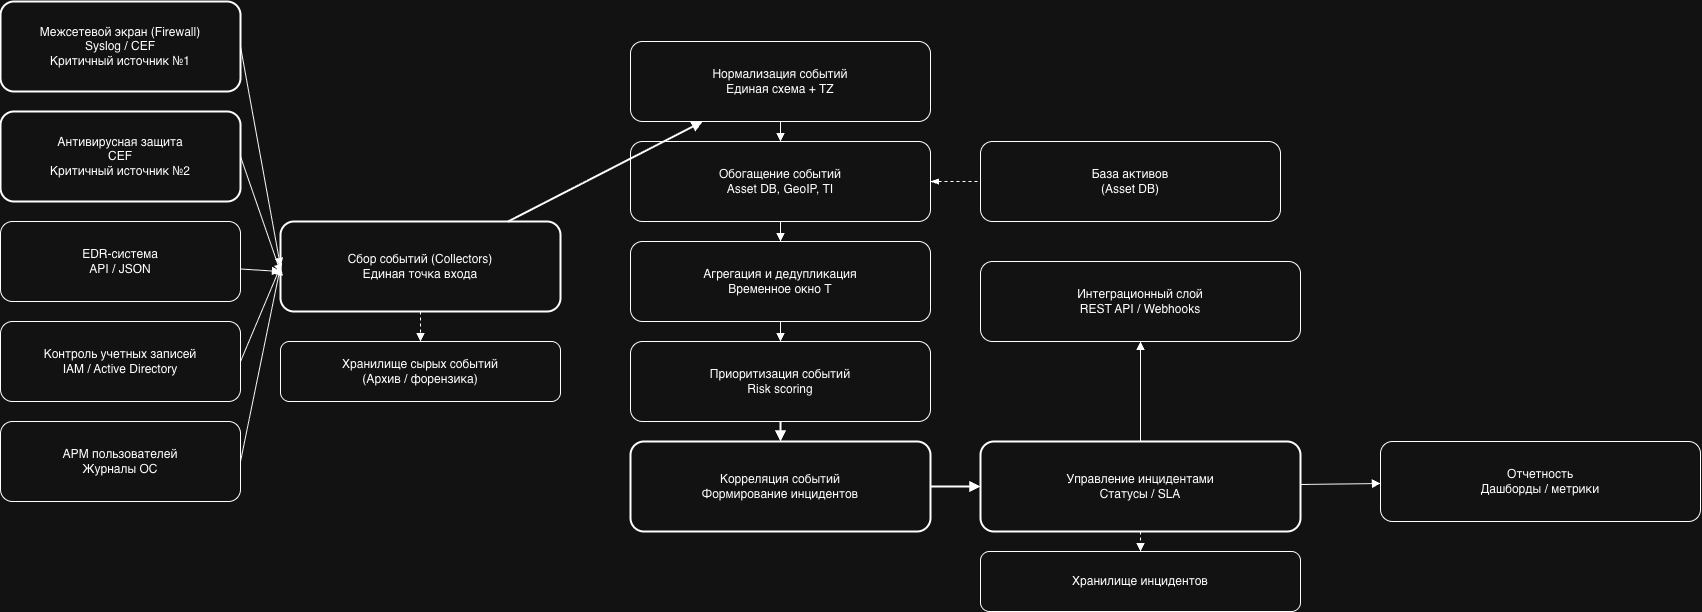

The diagram above was exported from draw.io. Its source (the exported page's mxGraphModel, read from the mxfile embedded in the PNG):
<mxGraphModel dx="1775" dy="1367" grid="1" gridSize="10" guides="1" tooltips="1" connect="1" arrows="1" fold="1" page="1" pageScale="1" pageWidth="827" pageHeight="1169" math="0" shadow="0">
  <root>
    <mxCell id="0" />
    <mxCell id="1" parent="0" />
    <mxCell id="9CD1FE_spZkaA8G9Vs_m-102" value="Межсетевой экран (Firewall)&#10;Syslog / CEF&#10;Критичный источник №1" style="rounded=1;whiteSpace=wrap;html=1;strokeWidth=2;" parent="1" vertex="1">
      <mxGeometry x="20" y="40" width="240" height="90" as="geometry" />
    </mxCell>
    <mxCell id="9CD1FE_spZkaA8G9Vs_m-103" value="Антивирусная защита&#10;CEF&#10;Критичный источник №2" style="rounded=1;whiteSpace=wrap;html=1;strokeWidth=2;" parent="1" vertex="1">
      <mxGeometry x="20" y="150" width="240" height="90" as="geometry" />
    </mxCell>
    <mxCell id="9CD1FE_spZkaA8G9Vs_m-104" value="EDR-система&#10;API / JSON" style="rounded=1;whiteSpace=wrap;html=1;" parent="1" vertex="1">
      <mxGeometry x="20" y="260" width="240" height="80" as="geometry" />
    </mxCell>
    <mxCell id="9CD1FE_spZkaA8G9Vs_m-105" value="Контроль учетных записей&#10;IAM / Active Directory" style="rounded=1;whiteSpace=wrap;html=1;" parent="1" vertex="1">
      <mxGeometry x="20" y="360" width="240" height="80" as="geometry" />
    </mxCell>
    <mxCell id="9CD1FE_spZkaA8G9Vs_m-106" value="АРМ пользователей&#10;Журналы ОС" style="rounded=1;whiteSpace=wrap;html=1;" parent="1" vertex="1">
      <mxGeometry x="20" y="460" width="240" height="80" as="geometry" />
    </mxCell>
    <mxCell id="9CD1FE_spZkaA8G9Vs_m-107" value="Сбор событий (Collectors)&#10;Единая точка входа" style="rounded=1;whiteSpace=wrap;html=1;strokeWidth=2;" parent="1" vertex="1">
      <mxGeometry x="300" y="260" width="280" height="90" as="geometry" />
    </mxCell>
    <mxCell id="9CD1FE_spZkaA8G9Vs_m-108" value="Хранилище сырых событий&#10;(Архив / форензика)" style="rounded=1;whiteSpace=wrap;html=1;fillColor=default;" parent="1" vertex="1">
      <mxGeometry x="300" y="380" width="280" height="60" as="geometry" />
    </mxCell>
    <mxCell id="9CD1FE_spZkaA8G9Vs_m-109" value="Нормализация событий&#10;Единая схема + TZ" style="rounded=1;whiteSpace=wrap;html=1;" parent="1" vertex="1">
      <mxGeometry x="650" y="80" width="300" height="80" as="geometry" />
    </mxCell>
    <mxCell id="9CD1FE_spZkaA8G9Vs_m-110" value="Обогащение событий&#10;Asset DB, GeoIP, TI" style="rounded=1;whiteSpace=wrap;html=1;" parent="1" vertex="1">
      <mxGeometry x="650" y="180" width="300" height="80" as="geometry" />
    </mxCell>
    <mxCell id="9CD1FE_spZkaA8G9Vs_m-111" value="Агрегация и дедупликация&#10;Временное окно T" style="rounded=1;whiteSpace=wrap;html=1;" parent="1" vertex="1">
      <mxGeometry x="650" y="280" width="300" height="80" as="geometry" />
    </mxCell>
    <mxCell id="9CD1FE_spZkaA8G9Vs_m-112" value="Приоритизация событий&#10;Risk scoring" style="rounded=1;whiteSpace=wrap;html=1;" parent="1" vertex="1">
      <mxGeometry x="650" y="380" width="300" height="80" as="geometry" />
    </mxCell>
    <mxCell id="9CD1FE_spZkaA8G9Vs_m-113" value="Корреляция событий&#10;Формирование инцидентов" style="rounded=1;whiteSpace=wrap;html=1;strokeWidth=2;" parent="1" vertex="1">
      <mxGeometry x="650" y="480" width="300" height="90" as="geometry" />
    </mxCell>
    <mxCell id="9CD1FE_spZkaA8G9Vs_m-114" value="Управление инцидентами&#10;Статусы / SLA" style="rounded=1;whiteSpace=wrap;html=1;strokeWidth=2;" parent="1" vertex="1">
      <mxGeometry x="1000" y="480" width="320" height="90" as="geometry" />
    </mxCell>
    <mxCell id="9CD1FE_spZkaA8G9Vs_m-115" value="Хранилище инцидентов" style="rounded=1;whiteSpace=wrap;html=1;fillColor=default;" parent="1" vertex="1">
      <mxGeometry x="1000" y="590" width="320" height="60" as="geometry" />
    </mxCell>
    <mxCell id="9CD1FE_spZkaA8G9Vs_m-116" value="Интеграционный слой&#10;REST API / Webhooks" style="rounded=1;whiteSpace=wrap;html=1;" parent="1" vertex="1">
      <mxGeometry x="1000" y="300" width="320" height="80" as="geometry" />
    </mxCell>
    <mxCell id="9CD1FE_spZkaA8G9Vs_m-117" value="Отчетность&#10;Дашборды / метрики" style="rounded=1;whiteSpace=wrap;html=1;" parent="1" vertex="1">
      <mxGeometry x="1400" y="480" width="320" height="80" as="geometry" />
    </mxCell>
    <mxCell id="9CD1FE_spZkaA8G9Vs_m-118" style="endArrow=block;html=1;exitX=1;exitY=0.5;exitDx=0;exitDy=0;entryX=0;entryY=0.5;entryDx=0;entryDy=0;" parent="1" source="9CD1FE_spZkaA8G9Vs_m-102" target="9CD1FE_spZkaA8G9Vs_m-107" edge="1">
      <mxGeometry relative="1" as="geometry" />
    </mxCell>
    <mxCell id="9CD1FE_spZkaA8G9Vs_m-119" style="endArrow=block;html=1;exitX=1;exitY=0.5;exitDx=0;exitDy=0;entryX=0.001;entryY=0.57;entryDx=0;entryDy=0;entryPerimeter=0;" parent="1" source="9CD1FE_spZkaA8G9Vs_m-103" target="9CD1FE_spZkaA8G9Vs_m-107" edge="1">
      <mxGeometry relative="1" as="geometry" />
    </mxCell>
    <mxCell id="9CD1FE_spZkaA8G9Vs_m-120" style="endArrow=block;html=1;" parent="1" source="9CD1FE_spZkaA8G9Vs_m-104" edge="1">
      <mxGeometry relative="1" as="geometry">
        <mxPoint x="300" y="310" as="targetPoint" />
      </mxGeometry>
    </mxCell>
    <mxCell id="9CD1FE_spZkaA8G9Vs_m-121" style="endArrow=block;html=1;exitX=1;exitY=0.5;exitDx=0;exitDy=0;entryX=0;entryY=0.5;entryDx=0;entryDy=0;" parent="1" source="9CD1FE_spZkaA8G9Vs_m-105" target="9CD1FE_spZkaA8G9Vs_m-107" edge="1">
      <mxGeometry relative="1" as="geometry" />
    </mxCell>
    <mxCell id="9CD1FE_spZkaA8G9Vs_m-122" style="endArrow=block;html=1;exitX=1;exitY=0.5;exitDx=0;exitDy=0;entryX=0;entryY=0.5;entryDx=0;entryDy=0;" parent="1" source="9CD1FE_spZkaA8G9Vs_m-106" target="9CD1FE_spZkaA8G9Vs_m-107" edge="1">
      <mxGeometry relative="1" as="geometry" />
    </mxCell>
    <mxCell id="9CD1FE_spZkaA8G9Vs_m-123" style="endArrow=block;html=1;strokeWidth=2;" parent="1" source="9CD1FE_spZkaA8G9Vs_m-107" target="9CD1FE_spZkaA8G9Vs_m-109" edge="1">
      <mxGeometry relative="1" as="geometry" />
    </mxCell>
    <mxCell id="9CD1FE_spZkaA8G9Vs_m-124" style="dashed=1;endArrow=block;html=1;" parent="1" source="9CD1FE_spZkaA8G9Vs_m-107" target="9CD1FE_spZkaA8G9Vs_m-108" edge="1">
      <mxGeometry relative="1" as="geometry" />
    </mxCell>
    <mxCell id="9CD1FE_spZkaA8G9Vs_m-125" style="endArrow=block;html=1;" parent="1" source="9CD1FE_spZkaA8G9Vs_m-109" target="9CD1FE_spZkaA8G9Vs_m-110" edge="1">
      <mxGeometry relative="1" as="geometry" />
    </mxCell>
    <mxCell id="9CD1FE_spZkaA8G9Vs_m-126" style="endArrow=block;html=1;" parent="1" source="9CD1FE_spZkaA8G9Vs_m-110" target="9CD1FE_spZkaA8G9Vs_m-111" edge="1">
      <mxGeometry relative="1" as="geometry" />
    </mxCell>
    <mxCell id="9CD1FE_spZkaA8G9Vs_m-127" style="endArrow=block;html=1;" parent="1" source="9CD1FE_spZkaA8G9Vs_m-111" target="9CD1FE_spZkaA8G9Vs_m-112" edge="1">
      <mxGeometry relative="1" as="geometry" />
    </mxCell>
    <mxCell id="9CD1FE_spZkaA8G9Vs_m-128" style="endArrow=block;html=1;strokeWidth=2;" parent="1" source="9CD1FE_spZkaA8G9Vs_m-112" target="9CD1FE_spZkaA8G9Vs_m-113" edge="1">
      <mxGeometry relative="1" as="geometry" />
    </mxCell>
    <mxCell id="9CD1FE_spZkaA8G9Vs_m-129" style="endArrow=block;html=1;strokeWidth=2;" parent="1" source="9CD1FE_spZkaA8G9Vs_m-113" target="9CD1FE_spZkaA8G9Vs_m-114" edge="1">
      <mxGeometry relative="1" as="geometry" />
    </mxCell>
    <mxCell id="9CD1FE_spZkaA8G9Vs_m-130" style="dashed=1;endArrow=block;html=1;" parent="1" source="9CD1FE_spZkaA8G9Vs_m-114" target="9CD1FE_spZkaA8G9Vs_m-115" edge="1">
      <mxGeometry relative="1" as="geometry" />
    </mxCell>
    <mxCell id="9CD1FE_spZkaA8G9Vs_m-131" style="endArrow=block;html=1;" parent="1" source="9CD1FE_spZkaA8G9Vs_m-114" target="9CD1FE_spZkaA8G9Vs_m-116" edge="1">
      <mxGeometry relative="1" as="geometry" />
    </mxCell>
    <mxCell id="9CD1FE_spZkaA8G9Vs_m-132" style="endArrow=block;html=1;" parent="1" source="9CD1FE_spZkaA8G9Vs_m-114" target="9CD1FE_spZkaA8G9Vs_m-117" edge="1">
      <mxGeometry relative="1" as="geometry" />
    </mxCell>
    <mxCell id="9CD1FE_spZkaA8G9Vs_m-133" value="База активов&lt;br&gt;(Asset DB)" style="rounded=1;whiteSpace=wrap;html=1;" parent="1" vertex="1">
      <mxGeometry x="1000" y="180" width="300" height="80" as="geometry" />
    </mxCell>
    <mxCell id="9CD1FE_spZkaA8G9Vs_m-134" value="" style="endArrow=none;html=1;rounded=0;entryX=0;entryY=0.5;entryDx=0;entryDy=0;exitX=1;exitY=0.5;exitDx=0;exitDy=0;endFill=0;dashed=1;startArrow=blockThin;startFill=1;" parent="1" source="9CD1FE_spZkaA8G9Vs_m-110" target="9CD1FE_spZkaA8G9Vs_m-133" edge="1">
      <mxGeometry width="50" height="50" relative="1" as="geometry">
        <mxPoint x="870" y="370" as="sourcePoint" />
        <mxPoint x="920" y="320" as="targetPoint" />
      </mxGeometry>
    </mxCell>
  </root>
</mxGraphModel>